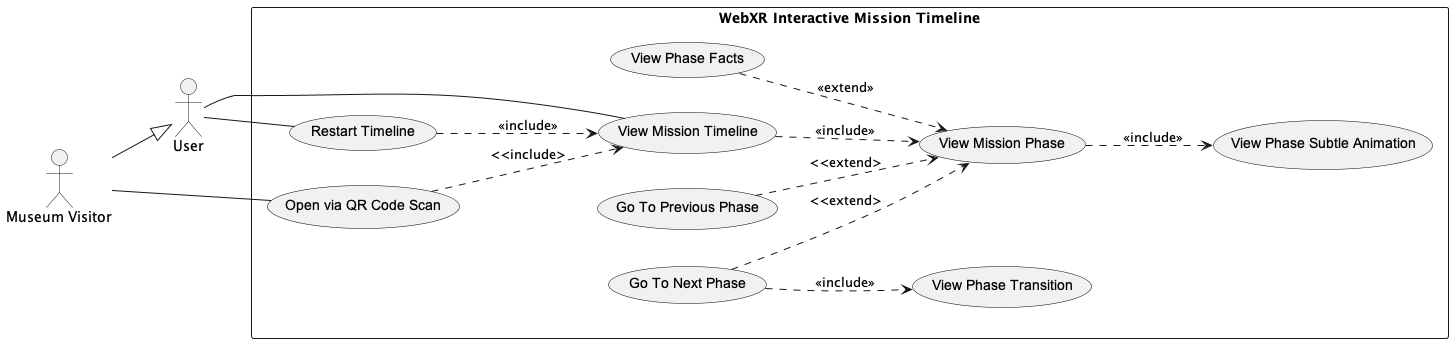

The diagram above was rendered by PlantUML. Its source (embedded in the PNG):
@startuml

left to right direction
actor "Museum Visitor" as muser
actor "User" as user

 skinparam usecase {
    BorderColor black
    FontName Arial
 }
rectangle "WebXR Interactive Mission Timeline" as simulator {
    usecase "Restart Timeline" as rt
    usecase "View Mission Timeline" as vmt
    usecase "Open via QR Code Scan" as ovQRcs
    usecase "Go To Previous Phase" as gtpp
    usecase "View Mission Phase" as vmp
    usecase "Go To Next Phase" as gtnp
    usecase "View Phase Facts" as vpf
    usecase "View Phase Subtle Animation" as vpsa
    usecase "View Phase Transition" as vpt

    muser --|> user
    muser -- ovQRcs
    user -- rt 
    user -- vmt
    rt ..> vmt: <<include>>
    ovQRcs ..> vmt: <<include>
    vmt ..> vmp: <<include>>
    gtpp ..> vmp: <<extend>
    gtnp ..> vmp: <<extend>
    vpf ..> vmp: <<extend>>
    vmp ..> vpsa: <<include>>
    gtnp ..> vpt: <<include>>

}

@enduml